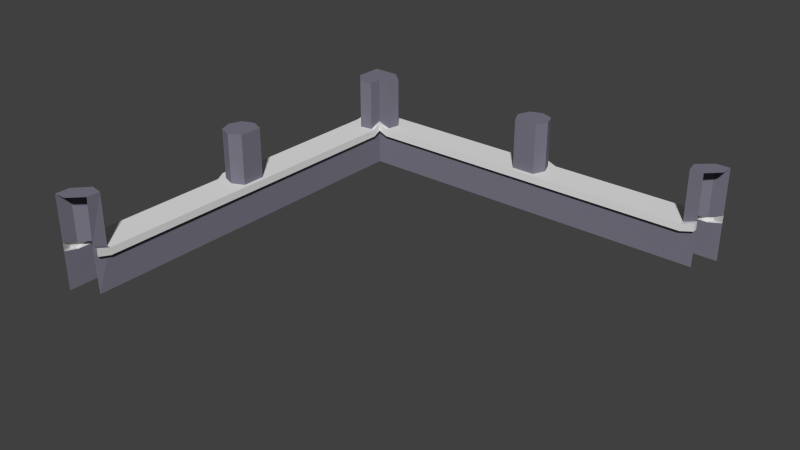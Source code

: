 # Source: GardenCorWall_000.blend  (saved by Blender 2.78.0; exported with 4.5.12 LTS)
import bpy
from mathutils import Matrix  # noqa: F401  (used for matrix-valued properties, if any)

bpy.ops.wm.read_factory_settings(use_empty=True)
scene = bpy.context.scene
scene.name = 'Scene'

# ---- collections
col_collection_1 = bpy.data.collections.new('Collection 1'); scene.collection.children.link(col_collection_1)

# ---- materials (node trees are filled in below, after node groups)
mat_outwallmat01_001 = bpy.data.materials.new('OutWallMat01.001')
mat_outwallmat01_001.alpha_threshold = 0.0
mat_outwallmat01_001.use_transparent_shadow = False
mat_outwallmat01_001.diffuse_color = (0.199, 0.1909, 0.2423, 1.0)
mat_outwallmat01_001.roughness = 0.5
mat_material = bpy.data.materials.new('Material')
mat_material.alpha_threshold = 0.0
mat_material.use_transparent_shadow = False
mat_material.roughness = 0.5

# ---- material node trees

# ---- world
world_world = bpy.data.worlds.new('World'); scene.world = world_world
world_world.color = (0.05088, 0.05088, 0.05088)
world_world.use_sun_shadow = False
world_world.sun_shadow_jitter_overblur = 0.0
world_world.cycles.sampling_method = 'NONE'
world_world.cycles.sample_map_resolution = 256

# ---- meshes
me_cube_002 = bpy.data.meshes.new('Cube.002')
me_cube_002.from_pydata([(0.55, 7.95, 9.477e-07), (0.55, 7.95, 4.0), (-0.55, 9.05, 8.996e-07), (-5.146e-07, 8.5, 4.0), (-0.55, 9.05, 4.0), (0.55, -7.95, 9.477e-07), (0.55, -7.95, 4.0), (-0.55, -8.5, 8.996e-07), (-3.119e-07, -8.5, 4.0), (-0.55, -8.5, 4.0), (-5.537e-07, 7.284, 4.0), (-2.731e-07, -7.273, 4.0), (0.55, 7.385, 4.0), (0.55, -7.375, 4.0), (0.55, -7.375, 9.477e-07), (0.55, 7.385, 9.477e-07), (-0.55, 7.896, 4.0), (-0.55, -7.885, 4.0), (-0.55, -7.885, 8.996e-07), (-0.55, 7.896, 8.996e-07), (-0.55, 9.05, 2.0), (-0.55, -8.5, 2.0), (-0.55, -7.885, 1.8), (0.55, 7.95, 2.0), (0.4816, -7.95, 2.0), (0.55, 0.001055, 1.8), (-0.7564, 0.001128, 1.8), (-5.87e-07, 0.7504, 4.0), (-2.402e-07, -0.7473, 4.0), (0.55, 0.5074, 4.0), (0.55, -0.5053, 4.0), (0.55, -0.5053, 9.477e-07), (0.55, 0.5074, 9.477e-07), (-0.55, 0.5425, 4.0), (-0.55, -0.5403, 4.0), (-0.55, -0.5403, 8.996e-07), (-0.55, 0.5425, 8.996e-07), (-0.7564, 0.001128, 8.996e-07), (-0.7564, 0.001128, 4.0), (0.55, 0.001055, 9.477e-07), (0.55, 0.5074, 1.8), (-5.87e-07, 0.7504, 1.8), (0.55, 0.001055, 4.0), (-0.55, 0.5425, 1.8), (-4.19e-07, -0.7473, 1.8), (0.55, -0.5053, 1.8), (-0.55, -0.5403, 1.8), (-7.325e-07, 7.284, 1.8), (0.55, 7.385, 1.8), (-0.55, 7.896, 1.8), (-2.731e-07, -7.273, 1.8), (0.55, -7.375, 1.8), (-4.136e-07, 0.00156, 4.0), (-0.55, 9.05, 1.662), (-0.55, -8.5, 1.662), (-0.55, -7.885, 1.513), (-0.7564, 0.001128, 1.513), (-0.55, 7.896, 1.513), (-0.55, 0.5425, 1.513), (-0.55, -0.5403, 1.513), (0.55, 7.95, 1.639), (0.4816, -7.95, 1.639), (0.55, 0.001055, 1.475), (0.55, 0.5074, 1.475), (0.55, 7.385, 1.475), (0.55, -7.375, 1.475), (0.55, -0.5053, 1.475), (-0.7286, 9.229, 1.662), (-0.7286, 9.229, 2.0), (-0.7286, -8.122, 1.571), (-0.7286, -8.122, 1.877), (-0.7286, -7.885, 1.513), (-0.7286, -7.885, 1.8), (0.7286, 7.746, 1.639), (0.7286, 7.746, 2.0), (0.7286, -7.95, 1.639), (0.7286, -7.95, 2.0), (-1.028, 0.3011, 1.513), (-1.028, 0.3011, 1.8), (0.7286, -0.5053, 1.8), (0.7286, 0.001055, 1.8), (-0.7286, -0.811, 1.8), (-0.7286, 7.896, 1.513), (-0.7286, 7.896, 1.8), (-0.7286, 0.8132, 1.8), (0.7286, 0.5074, 1.8), (0.7286, 7.385, 1.8), (0.7286, -7.375, 1.8), (-0.7286, 0.8132, 1.513), (-0.7286, -0.811, 1.513), (0.7286, 0.001055, 1.475), (0.7286, 0.5074, 1.475), (0.7286, 7.385, 1.475), (0.7286, -7.375, 1.475), (0.7286, -0.5053, 1.475), (-1.028, -0.2989, 1.513), (-1.028, -0.2989, 1.8)], [], [(17, 9, 8, 11), (65, 61, 5, 14), (22, 21, 9, 17), (11, 8, 6, 13), (3, 10, 12, 1), (20, 49, 16, 4), (60, 64, 15, 0), (66, 65, 14, 31), (4, 16, 10, 3), (49, 20, 68, 83), (20, 53, 67, 68), (43, 49, 83, 84), (1, 12, 48, 23), (13, 6, 24, 51), (42, 30, 45, 25), (59, 55, 71, 89), (61, 65, 93, 75), (38, 34, 28, 52), (64, 63, 32, 15), (62, 66, 31, 39), (26, 46, 34, 38), (52, 28, 30, 42), (27, 29, 40, 41), (33, 27, 41, 43), (30, 28, 44, 45), (28, 34, 46, 44), (10, 16, 49, 47), (12, 10, 47, 48), (17, 11, 50, 22), (11, 13, 51, 50), (44, 46, 22, 50), (45, 44, 50, 51), (41, 47, 49, 43), (48, 47, 41, 40), (27, 52, 42, 29), (43, 26, 38, 33), (63, 62, 39, 32), (33, 38, 52, 27), (53, 57, 82, 67), (29, 42, 25, 40), (36, 37, 56, 58), (37, 35, 59, 56), (19, 36, 58, 57), (18, 7, 54, 55), (2, 19, 57, 53), (35, 18, 55, 59), (64, 60, 73, 92), (55, 54, 69, 71), (65, 66, 94, 93), (57, 58, 88, 82), (63, 64, 92, 91), (56, 59, 89, 95), (89, 71, 72, 81), (67, 82, 83, 68), (71, 69, 70, 72), (82, 88, 84, 83), (95, 89, 81, 96), (88, 77, 78, 84), (85, 80, 90, 91), (80, 79, 94, 90), (86, 85, 91, 92), (79, 87, 93, 94), (74, 86, 92, 73), (87, 76, 75, 93), (54, 21, 70, 69), (48, 40, 85, 86), (23, 48, 86, 74), (21, 22, 72, 70), (51, 24, 76, 87), (60, 23, 74, 73), (22, 46, 81, 72), (24, 61, 75, 76), (26, 43, 84, 78), (45, 51, 87, 79), (62, 63, 91, 90), (25, 45, 79, 80), (58, 56, 77, 88), (40, 25, 80, 85), (66, 62, 90, 94), (46, 26, 96, 81), (96, 78, 77, 95), (78, 96, 26), (56, 95, 77)])
me_cube_002.polygons.foreach_set('material_index', [0, 0, 0, 0, 0, 0, 0, 0, 0, 1, 1, 1, 0, 0, 0, 1, 0, 0, 0, 0, 0, 0, 0, 0, 0, 0, 0, 0, 0, 0, 1, 1, 1, 1, 0, 0, 0, 0, 1, 0, 0, 0, 0, 0, 0, 0, 0, 1, 0, 1, 0, 1, 1, 1, 1, 1, 1, 1, 1, 1, 1, 1, 1, 1, 1, 1, 1, 1, 0, 0, 1, 0, 1, 1, 0, 1, 1, 1, 0, 1, 1, 1, 1])
me_cube_002.materials.append(mat_outwallmat01_001)
me_cube_002.materials.append(mat_material)
me_cube_002.use_remesh_preserve_volume = False
me_cube_002.use_remesh_preserve_attributes = False
me_cube_002.use_mirror_vertex_groups = False
me_cube_002.update()
me_cube_001 = bpy.data.meshes.new('Cube.001')
me_cube_001.from_pydata([(7.95, -0.55, -1.66e-06), (7.95, -0.55, 4.0), (8.5, 0.55, -1.853e-06), (8.5, -1.74e-06, 4.0), (8.5, 0.55, 4.0), (-7.95, -0.55, 3.521e-06), (-7.95, -0.55, 4.0), (-9.05, 0.55, 3.818e-06), (-8.5, 2.313e-06, 4.0), (-9.05, 0.55, 4.0), (7.284, -1.397e-06, 4.0), (-7.273, 1.967e-06, 4.0), (7.385, -0.55, 4.0), (-7.375, -0.55, 4.0), (-7.375, -0.55, 3.333e-06), (7.385, -0.55, -1.476e-06), (7.896, 0.55, 4.0), (-7.885, 0.55, 4.0), (-7.885, 0.55, 3.486e-06), (7.896, 0.55, -1.656e-06), (8.5, 0.55, 2.0), (-9.05, 0.55, 2.0), (-7.885, 0.55, 1.8), (7.95, -0.55, 2.0), (-7.95, -0.55, 2.0), (0.001056, -0.55, 1.8), (0.001129, 0.7564, 1.8), (0.7504, 2.72e-07, 4.0), (-0.7473, 3.002e-07, 4.0), (0.5074, -0.55, 4.0), (-0.5053, -0.55, 4.0), (-0.5053, -0.55, 1.095e-06), (0.5074, -0.55, 7.649e-07), (0.5425, 0.55, 4.0), (-0.5403, 0.55, 4.0), (-0.5403, 0.55, 1.093e-06), (0.5425, 0.55, 7.403e-07), (0.001129, 0.7564, 9.233e-07), (0.00113, 0.7564, 4.0), (0.001055, -0.55, 9.299e-07), (0.5074, -0.55, 1.8), (0.7504, 3.42e-07, 1.8), (0.001056, -0.55, 4.0), (0.5425, 0.55, 1.8), (-0.7473, 5.489e-07, 1.8), (-0.5053, -0.55, 1.8), (-0.5403, 0.55, 1.8), (7.284, -1.148e-06, 1.8), (7.385, -0.55, 1.8), (7.896, 0.55, 1.8), (-7.273, 2.037e-06, 1.8), (-7.375, -0.55, 1.8), (0.001562, 2.861e-07, 4.0), (7.95, -0.55, 1.639), (-7.95, -0.55, 1.639), (0.001055, -0.55, 1.475), (0.5074, -0.55, 1.475), (7.385, -0.55, 1.475), (-7.375, -0.55, 1.475), (-0.5053, -0.55, 1.475), (8.5, 0.55, 1.662), (-9.05, 0.55, 1.662), (-7.885, 0.55, 1.513), (0.001129, 0.7564, 1.513), (7.896, 0.55, 1.513), (0.5425, 0.55, 1.513), (-0.5403, 0.55, 1.513), (8.065, 0.7286, 1.555), (8.065, 0.7286, 1.856), (-9.229, 0.7286, 1.662), (-9.229, 0.7286, 2.0), (-7.885, 0.7286, 1.513), (-7.885, 0.7286, 1.8), (7.95, -0.7535, 1.639), (7.95, -0.7535, 2.0), (-7.771, -0.7535, 1.639), (-7.771, -0.7535, 2.0), (0.3011, 0.9993, 1.513), (0.3011, 0.9993, 1.8), (-0.5053, -0.7535, 1.8), (0.001056, -0.7535, 1.8), (-0.811, 0.7286, 1.8), (7.896, 0.7286, 1.513), (7.896, 0.7286, 1.8), (0.8132, 0.7286, 1.8), (0.5074, -0.7535, 1.8), (7.385, -0.7535, 1.8), (-7.375, -0.7535, 1.8), (0.8132, 0.7286, 1.513), (-0.811, 0.7286, 1.513), (0.001055, -0.7535, 1.475), (0.5074, -0.7535, 1.475), (7.385, -0.7535, 1.475), (-7.375, -0.7535, 1.475), (-0.5053, -0.7535, 1.475), (-0.2989, 0.9993, 1.8), (-0.2989, 0.9993, 1.513)], [], [(17, 9, 8, 11), (58, 54, 5, 14), (22, 21, 9, 17), (11, 8, 6, 13), (3, 10, 12, 1), (20, 49, 16, 4), (53, 57, 15, 0), (59, 58, 14, 31), (4, 16, 10, 3), (59, 55, 90, 94), (46, 26, 95, 81), (63, 66, 89, 96), (1, 12, 48, 23), (13, 6, 24, 51), (42, 30, 45, 25), (40, 25, 80, 85), (55, 56, 91, 90), (38, 34, 28, 52), (57, 56, 32, 15), (55, 59, 31, 39), (26, 46, 34, 38), (52, 28, 30, 42), (27, 29, 40, 41), (33, 27, 41, 43), (30, 28, 44, 45), (28, 34, 46, 44), (10, 16, 49, 47), (12, 10, 47, 48), (17, 11, 50, 22), (11, 13, 51, 50), (44, 46, 22, 50), (45, 44, 50, 51), (41, 47, 49, 43), (48, 47, 41, 40), (27, 52, 42, 29), (43, 26, 38, 33), (56, 55, 39, 32), (33, 38, 52, 27), (25, 45, 79, 80), (29, 42, 25, 40), (65, 63, 77, 88), (45, 51, 87, 79), (26, 43, 84, 78), (24, 54, 75, 76), (22, 46, 81, 72), (36, 37, 63, 65), (37, 35, 66, 63), (19, 36, 65, 64), (18, 7, 61, 62), (2, 19, 64, 60), (35, 18, 62, 66), (89, 71, 72, 81), (67, 82, 83, 68), (71, 69, 70, 72), (82, 88, 84, 83), (96, 89, 81, 95), (88, 77, 78, 84), (85, 80, 90, 91), (80, 79, 94, 90), (86, 85, 91, 92), (79, 87, 93, 94), (74, 86, 92, 73), (87, 76, 75, 93), (64, 65, 88, 82), (56, 57, 92, 91), (62, 61, 69, 71), (58, 59, 94, 93), (60, 64, 82, 67), (57, 53, 73, 92), (66, 62, 71, 89), (54, 58, 93, 75), (43, 49, 83, 84), (49, 20, 68, 83), (48, 40, 85, 86), (23, 48, 86, 74), (21, 22, 72, 70), (51, 24, 76, 87), (68, 20, 60, 67), (73, 53, 23, 74), (95, 78, 77, 96), (26, 78, 95), (96, 77, 63)])
me_cube_001.polygons.foreach_set('material_index', [0, 0, 0, 0, 0, 0, 0, 0, 0, 1, 1, 1, 0, 0, 0, 1, 1, 0, 0, 0, 0, 0, 0, 0, 0, 0, 0, 0, 0, 0, 1, 1, 1, 1, 0, 0, 0, 0, 1, 0, 1, 1, 1, 1, 1, 0, 0, 0, 0, 0, 0, 1, 1, 1, 1, 1, 1, 1, 1, 1, 1, 1, 1, 1, 1, 1, 1, 1, 1, 1, 1, 1, 1, 1, 1, 1, 1, 1, 1, 1, 1, 1])
me_cube_001.materials.append(mat_outwallmat01_001)
me_cube_001.materials.append(mat_material)
me_cube_001.use_remesh_preserve_volume = False
me_cube_001.use_remesh_preserve_attributes = False
me_cube_001.use_mirror_vertex_groups = False
me_cube_001.update()

# ---- objects
ob_outer = bpy.data.objects.new('Outer', None)
ob_outerwall_003 = bpy.data.objects.new('OuterWall.003', me_cube_002)
ob_outerwall_002 = bpy.data.objects.new('OuterWall.002', me_cube_001)

# ---- transforms, parenting, visibility, modifiers, constraints
ob_outer.location = (0.0, 0.0, 0.0)
ob_outer.empty_image_offset = (0.0, 0.0)
ob_outer.lineart.crease_threshold = 0.0
ob_outerwall_003.location = (-2.842e-14, -3.576e-07, -1.192e-07)
ob_outerwall_003.lineart.crease_threshold = 0.0
ob_outerwall_002.location = (8.5, 8.5, 7.105e-15)
ob_outerwall_002.lineart.crease_threshold = 0.0

# ---- collection membership
col_collection_1.objects.link(ob_outer)
col_collection_1.objects.link(ob_outerwall_003)
col_collection_1.objects.link(ob_outerwall_002)

# ---- scene / render settings (as saved in the file)
scene.frame_start = 1; scene.frame_end = 250; scene.frame_set(1)
scene.render.engine = 'BLENDER_EEVEE_NEXT'
scene.render.resolution_percentage = 50
scene.render.dither_intensity = 0.0
scene.cycles.use_denoising = False
scene.cycles.samples = 10
scene.cycles.sampling_pattern = 'TABULATED_SOBOL'
scene.cycles.light_sampling_threshold = 0.0
scene.cycles.use_adaptive_sampling = False
scene.cycles.use_light_tree = False
scene.cycles.blur_glossy = 0.0
scene.cycles.pixel_filter_type = 'GAUSSIAN'
scene.cycles.sample_clamp_indirect = 0.0
scene.view_settings.view_transform = 'Standard'
bpy.context.view_layer.update()

# ---- added for rendering (the .blend has no active camera and no usable light): camera, sun
cam_auto = bpy.data.cameras.new('AutoCamera')
cam_auto.lens = 50.0
cam_auto.sensor_width = 36.0
cam_auto.clip_end = 1000.0
ob_auto_camera = bpy.data.objects.new('AutoCamera', cam_auto)
scene.collection.objects.link(ob_auto_camera)
ob_auto_camera.location = (31.845, -28.131, 21.0871)
ob_auto_camera.rotation_euler = (1.09748, -7.21219e-08, 0.694738)
scene.camera = ob_auto_camera
light_auto_sun = bpy.data.lights.new('AutoSun', 'SUN')
light_auto_sun.energy = 3.0
light_auto_sun.angle = 0.0523599
ob_auto_sun = bpy.data.objects.new('AutoSun', light_auto_sun)
scene.collection.objects.link(ob_auto_sun)
ob_auto_sun.rotation_euler = (0.872665, 0.174533, 0.523599)
bpy.context.view_layer.update()
